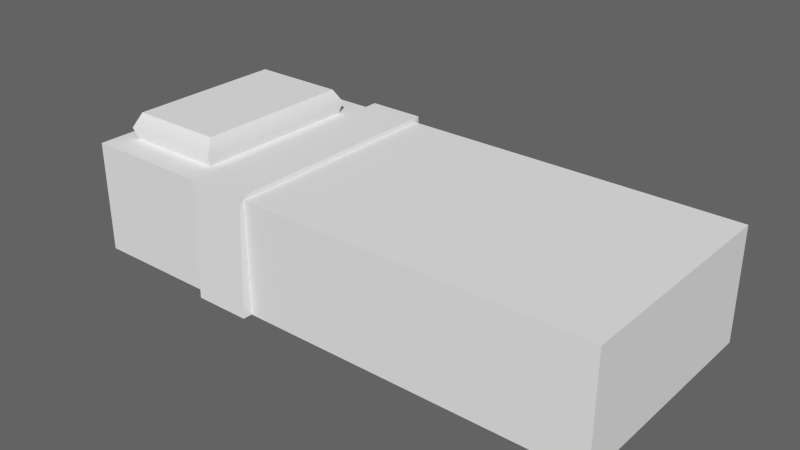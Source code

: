 # Source: bed.blend  (saved by Blender 2.78.0; exported with 4.5.12 LTS)
import bpy
from mathutils import Matrix  # noqa: F401  (used for matrix-valued properties, if any)

bpy.ops.wm.read_factory_settings(use_empty=True)
scene = bpy.context.scene
scene.name = 'Scene'

# ---- collections
col_collection_1 = bpy.data.collections.new('Collection 1'); scene.collection.children.link(col_collection_1)

# ---- materials (node trees are filled in below, after node groups)
mat_initialshadinggroup = bpy.data.materials.new('initialShadingGroup')
mat_initialshadinggroup.alpha_threshold = 0.0
mat_initialshadinggroup.use_transparent_shadow = False
mat_initialshadinggroup.roughness = 0.5

# ---- material node trees

# ---- world
world_world = bpy.data.worlds.new('World'); scene.world = world_world
world_world.color = (0.125, 0.125, 0.125)
world_world.use_sun_shadow = False
world_world.sun_shadow_jitter_overblur = 0.0
world_world.cycles.sampling_method = 'NONE'
world_world.cycles.sample_map_resolution = 256

# ---- meshes
me_bed = bpy.data.meshes.new('Bed')
me_bed.from_pydata([(-6.0, 0.0, 2.55), (-2.952, 0.0, 2.55), (-2.952, 2.5, 2.55), (-6.0, 2.5, 2.55), (-5.537, 3.068, 1.776), (-3.415, 3.068, 1.776), (-3.415, 3.068, -1.776), (-5.537, 3.068, -1.776), (-6.0, 2.5, -2.55), (-2.952, 2.5, -2.55), (-2.952, 0.0, -2.55), (-6.0, 0.0, -2.55), (6.0, 0.0, 2.55), (6.0, 0.0, -2.55), (6.0, 2.5, -2.55), (6.0, 2.5, 2.55), (-2.952, 2.605, 2.655), (-1.688, 2.605, 2.655), (-1.688, 2.605, -2.655), (-2.952, 2.605, -2.655), (-2.952, 0.0, -2.76), (-1.688, 0.0, -2.76), (-1.688, 0.0, -2.55), (-1.688, 0.0, 2.55), (-2.952, 0.0, 2.76), (-1.688, 0.0, 2.76), (-1.688, 2.5, 2.55), (-1.688, 2.5, -2.55), (-3.348, 2.5, 1.887), (-5.604, 2.5, 1.887), (-3.348, 2.5, -1.887), (-5.604, 2.5, -1.887), (-3.295, 2.757, 1.977), (-5.658, 2.757, 1.977), (-3.295, 2.757, -1.977), (-5.658, 2.757, -1.977)], [], [(0, 1, 2, 3), (4, 5, 6, 7), (8, 9, 10, 11), (11, 10, 1, 0), (12, 13, 14, 15), (11, 0, 3, 8), (16, 17, 18, 19), (20, 19, 18, 21), (1, 10, 22, 23), (16, 24, 25, 17), (26, 15, 14, 27), (22, 27, 14, 13), (23, 22, 13, 12), (26, 23, 12, 15), (3, 2, 28, 29), (2, 9, 30, 28), (9, 8, 31, 30), (8, 3, 29, 31), (29, 28, 32, 33), (28, 30, 34, 32), (30, 31, 35, 34), (31, 29, 33, 35), (33, 32, 5, 4), (35, 33, 4, 7), (34, 35, 7, 6), (32, 34, 6, 5), (26, 27, 18, 17), (9, 2, 16, 19), (10, 9, 19, 20), (27, 22, 21, 18), (22, 10, 20, 21), (2, 1, 24, 16), (1, 23, 25, 24), (23, 26, 17, 25)])
me_bed.polygons.foreach_set('use_smooth', [0, 0, 0, 1, 0, 0, 0, 0, 1, 0, 0, 0, 1, 0, 0, 0, 0, 0, 1, 1, 1, 1, 1, 1, 1, 1, 1, 1, 1, 1, 1, 1, 1, 1])
_k = set([(0, 1), (0, 11), (1, 2), (1, 24), (2, 9), (4, 5), (4, 7), (4, 33), (5, 6), (5, 32), (6, 7), (6, 34), (7, 35), (9, 10), (10, 11), (10, 20), (12, 13), (12, 23), (13, 22), (16, 19), (16, 24), (17, 18), (17, 25), (18, 21), (19, 20), (20, 21), (21, 22), (22, 27), (23, 25), (23, 26), (24, 25), (26, 27), (28, 29), (28, 30), (28, 32), (29, 31), (29, 33), (30, 31), (30, 34), (31, 35)])
me_bed.attributes.new('sharp_edge', 'BOOLEAN', 'EDGE').data.foreach_set('value', [ (min(e.vertices), max(e.vertices)) in _k for e in me_bed.edges])
_uv = me_bed.uv_layers.new(name='UVMap')
_uv.uv.foreach_set('vector', [0.01562, 0.009097, 0.2025, 0.009097, 0.2025, 0.1398, 0.01562, 0.1398, 0.05226, 0.2681, 0.1624, 0.2681, 0.1624, 0.523, 0.05226, 0.523, 0.00979, 0.6416, 0.1988, 0.6416, 0.1988, 0.7826, 0.00979, 0.7826, 0.5657, 0.9847, 0.479, 0.9847, 0.479, 0.8047, 0.5657, 0.8047, 0.7666, 0.4749, 0.7666, 0.1314, 0.9798, 0.1314, 0.9798, 0.4749, 0.7642, 0.915, 0.7642, 0.5642, 0.9774, 0.5642, 0.9774, 0.915, 0.2007, 0.1704, 0.2783, 0.1704, 0.2783, 0.6206, 0.2007, 0.6206, 0.1988, 0.7826, 0.1988, 0.6357, 0.2772, 0.6357, 0.2772, 0.7826, 0.479, 0.8047, 0.479, 0.9847, 0.443, 0.9847, 0.443, 0.8047, 0.2025, 0.1453, 0.2025, 0.009097, 0.2801, 0.009097, 0.2801, 0.1453, 0.2783, 0.1793, 0.7496, 0.1793, 0.7496, 0.6117, 0.2783, 0.6117, 0.2772, 0.7826, 0.2772, 0.6416, 0.7539, 0.6416, 0.7539, 0.7826, 0.443, 0.8047, 0.443, 0.9847, 0.2242, 0.9847, 0.2242, 0.8047, 0.2801, 0.1398, 0.2801, 0.009097, 0.7515, 0.009097, 0.7515, 0.1398, 0.01392, 0.1793, 0.2007, 0.1793, 0.1765, 0.2355, 0.0382, 0.2355, 0.2007, 0.1793, 0.2007, 0.6117, 0.1765, 0.5555, 0.1765, 0.2355, 0.2007, 0.6117, 0.01392, 0.6117, 0.0382, 0.5555, 0.1765, 0.5555, 0.01392, 0.6117, 0.01392, 0.1793, 0.0382, 0.2355, 0.0382, 0.5555, 0.0382, 0.2355, 0.1765, 0.2355, 0.1716, 0.2469, 0.0431, 0.2469, 0.1765, 0.2355, 0.1765, 0.5555, 0.1716, 0.5442, 0.1716, 0.2469, 0.1765, 0.5555, 0.0382, 0.5555, 0.0431, 0.5442, 0.1716, 0.5442, 0.0382, 0.5555, 0.0382, 0.2355, 0.0431, 0.2469, 0.0431, 0.5442, 0.0431, 0.2469, 0.1716, 0.2469, 0.1624, 0.2681, 0.05226, 0.2681, 0.0431, 0.5442, 0.0431, 0.2469, 0.05226, 0.2681, 0.05226, 0.523, 0.1716, 0.5442, 0.0431, 0.5442, 0.05226, 0.523, 0.1624, 0.523, 0.1716, 0.2469, 0.1716, 0.5442, 0.1624, 0.523, 0.1624, 0.2681, 0.2783, 0.1793, 0.2783, 0.6117, 0.2783, 0.6206, 0.2783, 0.1704, 0.2007, 0.6117, 0.2007, 0.1793, 0.2007, 0.1704, 0.2007, 0.6206, 0.1988, 0.7826, 0.1988, 0.6416, 0.1988, 0.6357, 0.1988, 0.7826, 0.2772, 0.6416, 0.2772, 0.7826, 0.2772, 0.7826, 0.2772, 0.6357, 0.443, 0.9847, 0.479, 0.9847, 0.479, 0.9921, 0.443, 0.9921, 0.2025, 0.1398, 0.2025, 0.009097, 0.2025, 0.009097, 0.2025, 0.1453, 0.479, 0.8047, 0.443, 0.8047, 0.443, 0.7973, 0.479, 0.7973, 0.2801, 0.009097, 0.2801, 0.1398, 0.2801, 0.1453, 0.2801, 0.009097])
me_bed.materials.append(mat_initialshadinggroup)
me_bed.use_remesh_preserve_volume = False
me_bed.use_remesh_preserve_attributes = False
me_bed.use_mirror_vertex_groups = False
me_bed.update()
me_bed.normals_split_custom_set([tuple(v) for v in zip(*[iter([0.0, 0.0, 1.0, 0.0, 0.0, 1.0, 0.0, 0.0, 1.0, 0.0, 0.0, 1.0, 0.0, 1.0, 0.0, 0.0, 1.0, 0.0, 0.0, 1.0, 0.0, 0.0, 1.0, 0.0, 0.0, 0.0, -1.0, 0.0, 0.0, -1.0, 0.0, 0.0, -1.0, 0.0, 0.0, -1.0, 0.0, -1.0, 0.0, 0.0, -1.0, 0.0, 0.0, -1.0, 0.0, 0.0, -1.0, 0.0, 1.0, 0.0, 0.0, 1.0, 0.0, 0.0, 1.0, 0.0, 0.0, 1.0, 0.0, 0.0, -1.0, 0.0, 0.0, -1.0, 0.0, 0.0, -1.0, 0.0, 0.0, -1.0, 0.0, 0.0, 0.0, 1.0, 0.0, 0.0, 1.0, 0.0, 0.0, 1.0, 0.0, 0.0, 1.0, 0.0, 0.0, 0.04035, -0.9992, 0.0, 0.04035, -0.9992, 0.0, 0.04035, -0.9992, 0.0, 0.04035, -0.9992, 0.0, -1.0, 0.0, 0.0, -1.0, 0.0, 0.0, -1.0, 0.0, 0.0, -1.0, 0.0, 0.0, 0.04035, 0.9992, 0.0, 0.04035, 0.9992, 0.0, 0.04035, 0.9992, 0.0, 0.04035, 0.9992, 0.0, 1.0, 0.0, 0.0, 1.0, 0.0, 0.0, 1.0, 0.0, 0.0, 1.0, 0.0, 0.0, 0.0, -1.0, 0.0, 0.0, -1.0, 0.0, 0.0, -1.0, 0.0, 0.0, -1.0, 0.0, -1.0, 0.0, 0.0, -1.0, 0.0, 0.0, -1.0, 0.0, 0.0, -1.0, 0.0, 0.0, 0.0, 1.0, 0.0, 0.0, 1.0, 0.0, 0.0, 1.0, 0.0, 0.0, 1.0, 0.0, 1.0, 0.0, 0.0, 1.0, 0.0, 0.0, 1.0, 0.0, 0.0, 1.0, 0.0, 0.0, 1.0, 0.0, 0.0, 1.0, 0.0, 0.0, 1.0, 0.0, 0.0, 1.0, 0.0, 0.0, 1.0, 0.0, 0.0, 1.0, 0.0, 0.0, 1.0, 0.0, 0.0, 1.0, 0.0, 0.0, 1.0, 0.0, 0.0, 1.0, 0.0, 0.0, 1.0, 0.0, 0.0, 1.0, 0.0, 0.0, -0.3308, 0.9437, 0.0, -0.3308, 0.9437, 2.433e-06, 0.1645, 0.9864, -1.597e-06, 0.1645, 0.9864, 0.9788, -0.205, 0.0, 0.9788, -0.205, 0.0, 0.9964, 0.08481, -1.157e-06, 0.9964, 0.08481, 3.567e-07, 0.0, -0.3308, -0.9437, 0.0, -0.3308, -0.9437, -2.474e-06, 0.1645, -0.9864, 1.548e-06, 0.1645, -0.9864, -0.9788, -0.205, 0.0, -0.9788, -0.205, 0.0, -0.9964, 0.08481, 1.152e-06, -0.9964, 0.08481, -3.539e-07, -1.597e-06, 0.1645, 0.9864, 2.433e-06, 0.1645, 0.9864, 0.0, 0.5433, 0.8395, 0.0, 0.5433, 0.8395, -0.9964, 0.08481, -3.539e-07, -0.9964, 0.08481, 1.152e-06, -0.9327, 0.3607, 0.0, -0.9327, 0.3607, 0.0, 1.548e-06, 0.1645, -0.9864, -2.474e-06, 0.1645, -0.9864, 0.0, 0.5433, -0.8395, 0.0, 0.5433, -0.8395, 0.9964, 0.08481, 3.567e-07, 0.9964, 0.08481, -1.157e-06, 0.9327, 0.3607, 0.0, 0.9327, 0.3607, 0.0, 1.0, 0.0, 0.0, 1.0, 0.0, 0.0, 1.0, 0.0, 0.0, 1.0, 0.0, 0.0, -1.0, -8.708e-07, 0.0, -1.0, -8.708e-07, 0.0, -1.0, -8.49e-07, 0.0, -1.0, -8.49e-07, 0.0, -1.0, 0.0, 0.0, -1.0, -8.708e-07, 0.0, -1.0, -8.49e-07, 0.0, -1.0, 0.0, 0.0, 1.0, 0.0, 0.0, 1.0, 0.0, 0.0, 1.0, 0.0, 0.0, 1.0, 0.0, 0.0, 0.0, -1.0, 0.0, 0.0, -1.0, 0.0, 0.0, -1.0, 0.0, 0.0, -1.0, 0.0, -1.0, -8.708e-07, 0.0, -1.0, 0.0, 0.0, -1.0, 0.0, 0.0, -1.0, -8.49e-07, 0.0, 0.0, -1.0, 0.0, 0.0, -1.0, 0.0, 0.0, -1.0, 0.0, 0.0, -1.0, 0.0, 1.0, 0.0, 0.0, 1.0, 0.0, 0.0, 1.0, 0.0, 0.0, 1.0, 0.0, 0.0])] * 3)])

# ---- objects
ob_bed = bpy.data.objects.new('Bed', me_bed)

# ---- transforms, parenting, visibility, modifiers, constraints
ob_bed.location = (0.0, 0.0, 0.0)
ob_bed.rotation_euler = (1.571, -0.0, 0.0)
ob_bed.lineart.crease_threshold = 0.0

# ---- collection membership
col_collection_1.objects.link(ob_bed)

# ---- scene / render settings (as saved in the file)
scene.frame_start = 1; scene.frame_end = 250; scene.frame_set(0)
scene.render.engine = 'BLENDER_EEVEE_NEXT'
scene.render.image_settings.color_mode = 'RGB'
scene.render.image_settings.compression = 90
scene.render.resolution_percentage = 50
scene.render.dither_intensity = 0.0
scene.render.bake_margin = 2
scene.render.bake_bias = 0.0
scene.cycles.use_denoising = False
scene.cycles.samples = 10
scene.cycles.sampling_pattern = 'TABULATED_SOBOL'
scene.cycles.light_sampling_threshold = 0.0
scene.cycles.use_adaptive_sampling = False
scene.cycles.use_light_tree = False
scene.cycles.blur_glossy = 0.0
scene.cycles.volume_bounces = 1
scene.cycles.pixel_filter_type = 'GAUSSIAN'
scene.cycles.sample_clamp_indirect = 0.0
scene.view_settings.view_transform = 'Standard'
bpy.context.view_layer.update()

# ---- added for rendering (the .blend has no active camera and no usable light): camera, sun
cam_auto = bpy.data.cameras.new('AutoCamera')
cam_auto.lens = 50.0
cam_auto.sensor_width = 36.0
cam_auto.clip_end = 1000.0
ob_auto_camera = bpy.data.objects.new('AutoCamera', cam_auto)
scene.collection.objects.link(ob_auto_camera)
ob_auto_camera.location = (12.5466, -15.056, 11.5712)
ob_auto_camera.rotation_euler = (1.09748, -7.21219e-08, 0.694738)
scene.camera = ob_auto_camera
light_auto_sun = bpy.data.lights.new('AutoSun', 'SUN')
light_auto_sun.energy = 3.0
light_auto_sun.angle = 0.0523599
ob_auto_sun = bpy.data.objects.new('AutoSun', light_auto_sun)
scene.collection.objects.link(ob_auto_sun)
ob_auto_sun.rotation_euler = (0.872665, 0.174533, 0.523599)
bpy.context.view_layer.update()
